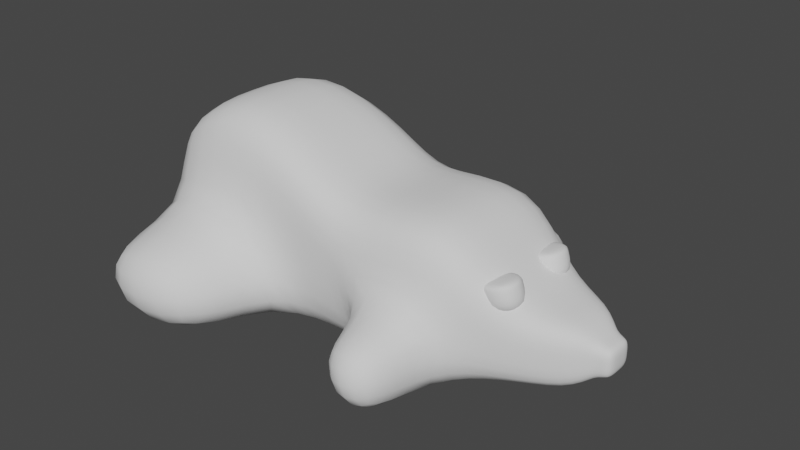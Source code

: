 # Source: Mole.blend  (saved by Blender 2.91.10; exported with 4.5.12 LTS)
import bpy
from mathutils import Matrix  # noqa: F401  (used for matrix-valued properties, if any)

bpy.ops.wm.read_factory_settings(use_empty=True)
scene = bpy.context.scene
scene.name = 'Scene'

# ---- collections
col_collection = bpy.data.collections.new('Collection'); scene.collection.children.link(col_collection)

# ---- world
world_world = bpy.data.worlds.new('World'); scene.world = world_world
world_world.use_nodes = True; world_world.node_tree.nodes.clear()
_N = world_world.node_tree.nodes; _L = world_world.node_tree.links
n0 = _N.new('ShaderNodeOutputWorld'); n0.name = 'World Output'; n0.location = (300, 300)
n1 = _N.new('ShaderNodeBackground'); n1.name = 'Background'; n1.location = (10, 300)
n1.inputs[0].default_value = (0.05088, 0.05088, 0.05088, 1.0)
_L.new(n1.outputs[0], n0.inputs[0])
n0.is_active_output = True
world_world.color = (0.05088, 0.05088, 0.05088)
world_world.use_sun_shadow = False
world_world.sun_shadow_jitter_overblur = 0.0

# ---- meshes
me_cube_001 = bpy.data.meshes.new('Cube.001')
me_cube_001.from_pydata([(-1.0, -1.0, -1.0), (-1.0, -1.0, 1.0), (1.0, -1.0, -1.0), (0.1084, -1.0, 1.61), (-1.0, 0.0, -1.0), (-1.0, 0.0, 1.0), (1.0, 0.0, -1.0), (0.1084, 0.0, 1.61), (3.1, 0.0, 1.0), (3.1, -1.0, 1.0), (3.1, -1.0, -1.0), (3.1, 0.0, -1.0), (1.229, -1.0, 1.114), (1.229, 0.0, 1.114), (1.786, 0.0, -1.0), (1.786, -1.0, -1.0), (1.78, -1.0, 0.6529), (2.443, 0.0, -1.0), (1.78, 0.0, 0.6529), (2.443, -1.0, -1.0), (3.701, 0.0, 0.09155), (3.701, -0.7215, 0.09155), (3.701, -0.7215, -0.7945), (3.701, 0.0, -0.7945), (4.371, 0.0, 0.02541), (4.371, -0.4389, 0.02541), (4.371, -0.4389, -0.7481), (4.371, 0.0, -0.7481), (-1.0, -1.0, 0.0), (0.5542, -1.0, 0.305), (-1.0, 0.0, 0.0), (3.1, -1.0, 0.0), (1.508, -1.0, 0.05725), (2.112, -1.0, -0.1735), (3.701, -0.7215, -0.3515), (4.371, -0.4389, -0.3613), (0.5542, -2.348, 0.305), (1.0, -2.348, -1.0), (-1.0, -2.348, -1.0), (-1.0, -2.348, 0.0), (3.1, -2.003, 0.0), (3.1, -2.003, -1.0), (2.443, -2.003, -1.0), (2.112, -2.003, -0.1735), (4.549, 0.0, -0.178), (4.549, -0.214, -0.178), (4.549, -0.214, -0.3613), (4.549, -0.214, -0.5447), (4.549, 0.0, -0.5447), (4.725, 0.0, -0.178), (4.725, -0.214, -0.178), (4.725, -0.214, -0.3613), (4.725, -0.214, -0.5447), (4.725, 0.0, -0.5447), (4.725, 0.0, -0.3613)], [], [(18, 16, 9, 8), (29, 3, 1, 28), (4, 6, 2, 0), (7, 5, 1, 3), (28, 1, 5, 30), (10, 11, 23, 22), (19, 17, 11, 10), (19, 10, 41, 42), (29, 2, 15, 32), (2, 6, 14, 15), (7, 3, 12, 13), (32, 15, 19, 33), (15, 14, 17, 19), (13, 12, 16, 18), (34, 22, 26, 35), (8, 9, 21, 20), (31, 10, 22, 34), (26, 27, 48, 47), (22, 23, 27, 26), (20, 21, 25, 24), (24, 25, 45, 44), (9, 31, 34, 21), (21, 34, 35, 25), (12, 32, 33, 16), (3, 29, 32, 12), (16, 33, 31, 9), (0, 28, 30, 4), (2, 29, 36, 37), (37, 36, 39, 38), (28, 0, 38, 39), (29, 28, 39, 36), (0, 2, 37, 38), (43, 42, 41, 40), (33, 19, 42, 43), (31, 33, 43, 40), (10, 31, 40, 41), (44, 45, 50, 49), (47, 48, 53, 52), (25, 35, 46, 45), (35, 26, 47, 46), (54, 49, 50, 51), (53, 54, 51, 52), (46, 47, 52, 51), (45, 46, 51, 50)])
me_cube_001.polygons.foreach_set('use_smooth', [True] * 44)
_uv = me_cube_001.uv_layers.new(name='UVMap')
_uv.uv.foreach_set('vector', [0.272, 0.6471, 0.272, 0.7199, 0.272, 0.7199, 0.272, 0.6471, 0.271, 0.7199, 0.272, 0.7199, 0.272, 0.8653, 0.271, 0.8653, 0.2678, 0.6471, 0.2699, 0.6471, 0.2699, 0.7199, 0.2678, 0.7199, 0.272, 0.6471, 0.2741, 0.6471, 0.2741, 0.7199, 0.272, 0.7199, 0.271, 0.2835, 0.272, 0.2835, 0.272, 0.3562, 0.271, 0.3562, 0.2699, 0.7199, 0.2699, 0.6471, 0.2699, 0.6471, 0.2699, 0.7199, 0.2699, 0.7199, 0.2699, 0.6471, 0.2699, 0.6471, 0.2699, 0.7199, 0.2699, 0.7199, 0.2699, 0.7199, 0.2699, 0.7199, 0.2699, 0.7199, 0.271, 0.7199, 0.2699, 0.7199, 0.2699, 0.7199, 0.271, 0.7199, 0.2699, 0.7199, 0.2699, 0.6471, 0.2699, 0.6471, 0.2699, 0.7199, 0.272, 0.6471, 0.272, 0.7199, 0.272, 0.7199, 0.272, 0.6471, 0.271, 0.7199, 0.2699, 0.7199, 0.2699, 0.7199, 0.271, 0.7199, 0.2699, 0.7199, 0.2699, 0.6471, 0.2699, 0.6471, 0.2699, 0.7199, 0.272, 0.6471, 0.272, 0.7199, 0.272, 0.7199, 0.272, 0.6471, 0.271, 0.7199, 0.2699, 0.7199, 0.2699, 0.7199, 0.271, 0.7199, 0.272, 0.6471, 0.272, 0.7199, 0.272, 0.7199, 0.272, 0.6471, 0.271, 0.7199, 0.2699, 0.7199, 0.2699, 0.7199, 0.271, 0.7199, 0.2699, 0.7199, 0.2699, 0.6471, 0.2699, 0.6471, 0.2699, 0.7199, 0.2699, 0.7199, 0.2699, 0.6471, 0.2699, 0.6471, 0.2699, 0.7199, 0.272, 0.6471, 0.272, 0.7199, 0.272, 0.7199, 0.272, 0.6471, 0.272, 0.6471, 0.272, 0.7199, 0.272, 0.7199, 0.272, 0.6471, 0.272, 0.7199, 0.271, 0.7199, 0.271, 0.7199, 0.272, 0.7199, 0.272, 0.7199, 0.271, 0.7199, 0.271, 0.7199, 0.272, 0.7199, 0.272, 0.7199, 0.271, 0.7199, 0.271, 0.7199, 0.272, 0.7199, 0.272, 0.7199, 0.271, 0.7199, 0.271, 0.7199, 0.272, 0.7199, 0.272, 0.7199, 0.271, 0.7199, 0.271, 0.7199, 0.272, 0.7199, 0.2699, 0.2835, 0.271, 0.2835, 0.271, 0.3562, 0.2699, 0.3562, 0.2699, 0.7199, 0.271, 0.7199, 0.271, 0.7199, 0.2699, 0.7199, 0.2699, 0.7199, 0.271, 0.7199, 0.271, 0.8653, 0.2699, 0.8653, 0.271, 0.2835, 0.2699, 0.2835, 0.2699, 0.2835, 0.271, 0.2835, 0.271, 0.7199, 0.271, 0.8653, 0.271, 0.8653, 0.271, 0.7199, 0.2678, 0.7199, 0.2699, 0.7199, 0.2699, 0.7199, 0.2678, 0.7199, 0.271, 0.7199, 0.2699, 0.7199, 0.2699, 0.7199, 0.271, 0.7199, 0.271, 0.7199, 0.2699, 0.7199, 0.2699, 0.7199, 0.271, 0.7199, 0.271, 0.7199, 0.271, 0.7199, 0.271, 0.7199, 0.271, 0.7199, 0.2699, 0.7199, 0.271, 0.7199, 0.271, 0.7199, 0.2699, 0.7199, 0.9013, 0.3247, 0.9013, 0.3974, 0.9013, 0.3974, 0.9013, 0.3247, 0.8992, 0.3974, 0.8992, 0.3247, 0.8992, 0.3247, 0.8992, 0.3974, 0.272, 0.7199, 0.271, 0.7199, 0.271, 0.7199, 0.272, 0.7199, 0.271, 0.7199, 0.2699, 0.7199, 0.2699, 0.7199, 0.271, 0.7199, 0.9003, 0.3247, 0.9013, 0.3247, 0.9013, 0.3974, 0.9003, 0.3974, 0.8992, 0.3247, 0.9003, 0.3247, 0.9003, 0.3974, 0.8992, 0.3974, 0.9003, 0.3974, 0.8992, 0.3974, 0.8992, 0.3974, 0.9003, 0.3974, 0.9013, 0.3974, 0.9003, 0.3974, 0.9003, 0.3974, 0.9013, 0.3974])
me_cube_001.use_remesh_fix_poles = True
me_cube_001.use_remesh_preserve_attributes = False
me_cube_001.use_mirror_vertex_groups = False
me_cube_001.update()
me_cube_002 = bpy.data.meshes.new('Cube.002')
me_cube_002.from_pydata([(-1.0, -1.0, -1.0), (-1.172, -1.0, 0.2473), (-1.0, 1.0, -1.0), (-1.172, 1.0, 0.2473), (1.0, -1.0, -1.0), (0.8276, -1.0, 0.2473), (1.0, 1.0, -1.0), (0.8276, 1.0, 0.2473), (-1.172, -1.0, 0.5638), (-1.172, 1.0, 0.5638), (0.8276, 1.0, 0.5638), (0.8276, -1.0, 0.5638)], [], [(0, 1, 3, 2), (2, 3, 7, 6), (6, 7, 5, 4), (4, 5, 1, 0), (2, 6, 4, 0), (1, 5, 11, 8), (10, 9, 8, 11), (7, 3, 9, 10), (5, 7, 10, 11), (3, 1, 8, 9)])
me_cube_002.polygons.foreach_set('use_smooth', [True] * 10)
_uv = me_cube_002.uv_layers.new(name='UVMap')
_uv.uv.foreach_set('vector', [0.2412, 0.08766, 0.2447, 0.08766, 0.2447, 0.2855, 0.2412, 0.2855, 0.2412, 0.2855, 0.2447, 0.2855, 0.2447, 0.4833, 0.2412, 0.4833, 0.2412, 0.4833, 0.2447, 0.4833, 0.2447, 0.6811, 0.2412, 0.6811, 0.2412, 0.6811, 0.2447, 0.6811, 0.2447, 0.8789, 0.2412, 0.8789, 0.2377, 0.4833, 0.2412, 0.4833, 0.2412, 0.6811, 0.2377, 0.6811, 0.2447, 0.8789, 0.2447, 0.6811, 0.2447, 0.6811, 0.2447, 0.8789, 0.2447, 0.4833, 0.2483, 0.4833, 0.2483, 0.6811, 0.2447, 0.6811, 0.2447, 0.4833, 0.2447, 0.2855, 0.2447, 0.2855, 0.2447, 0.4833, 0.2447, 0.6811, 0.2447, 0.4833, 0.2447, 0.4833, 0.2447, 0.6811, 0.2447, 0.2855, 0.2447, 0.08766, 0.2447, 0.08766, 0.2447, 0.2855])
me_cube_002.use_remesh_fix_poles = True
me_cube_002.use_remesh_preserve_attributes = False
me_cube_002.use_mirror_vertex_groups = False
me_cube_002.update()
me_cube_003 = bpy.data.meshes.new('Cube.003')
me_cube_003.from_pydata([(-1.0, -1.0, -1.0), (-1.172, -1.0, 0.2473), (-1.0, 1.0, -1.0), (-1.172, 1.0, 0.2473), (1.0, -1.0, -1.0), (0.8276, -1.0, 0.2473), (1.0, 1.0, -1.0), (0.8276, 1.0, 0.2473), (-1.172, -1.0, 0.5638), (-1.172, 1.0, 0.5638), (0.8276, 1.0, 0.5638), (0.8276, -1.0, 0.5638)], [], [(0, 1, 3, 2), (2, 3, 7, 6), (6, 7, 5, 4), (4, 5, 1, 0), (2, 6, 4, 0), (1, 5, 11, 8), (10, 9, 8, 11), (7, 3, 9, 10), (5, 7, 10, 11), (3, 1, 8, 9)])
me_cube_003.polygons.foreach_set('use_smooth', [True] * 10)
_uv = me_cube_003.uv_layers.new(name='UVMap')
_uv.uv.foreach_set('vector', [0.2412, 0.08766, 0.2447, 0.08766, 0.2447, 0.2855, 0.2412, 0.2855, 0.2412, 0.2855, 0.2447, 0.2855, 0.2447, 0.4833, 0.2412, 0.4833, 0.2412, 0.4833, 0.2447, 0.4833, 0.2447, 0.6811, 0.2412, 0.6811, 0.2412, 0.6811, 0.2447, 0.6811, 0.2447, 0.8789, 0.2412, 0.8789, 0.2377, 0.4833, 0.2412, 0.4833, 0.2412, 0.6811, 0.2377, 0.6811, 0.2447, 0.8789, 0.2447, 0.6811, 0.2447, 0.6811, 0.2447, 0.8789, 0.2447, 0.4833, 0.2483, 0.4833, 0.2483, 0.6811, 0.2447, 0.6811, 0.2447, 0.4833, 0.2447, 0.2855, 0.2447, 0.2855, 0.2447, 0.4833, 0.2447, 0.6811, 0.2447, 0.4833, 0.2447, 0.4833, 0.2447, 0.6811, 0.2447, 0.2855, 0.2447, 0.08766, 0.2447, 0.08766, 0.2447, 0.2855])
me_cube_003.use_remesh_fix_poles = True
me_cube_003.use_remesh_preserve_attributes = False
me_cube_003.use_mirror_vertex_groups = False
me_cube_003.update()
arm_armature_001 = bpy.data.armatures.new('Armature.001')  # bones are not reproduced

# ---- objects
ob_cube = bpy.data.objects.new('Cube', me_cube_001)
ob_empty = bpy.data.objects.new('Empty', None)
ob_cube_001 = bpy.data.objects.new('Cube.001', me_cube_002)
ob_cube_002 = bpy.data.objects.new('Cube.002', me_cube_003)
ob_armature_001 = bpy.data.objects.new('Armature.001', arm_armature_001)

# ---- transforms, parenting, visibility, modifiers, constraints
ob_cube.location = (0.0, 0.0, 0.0)
ob_cube.scale = (0.6824, 0.6824, 0.6824)
ob_cube.lineart.crease_threshold = 0.0
_m = ob_cube.modifiers.new('Subdivision', 'SUBSURF')
_m.uv_smooth = 'PRESERVE_CORNERS'
_m = ob_cube.modifiers.new('Mirror', 'MIRROR')
_m.use_axis = (False, True, False)
_m.use_clip = True
ob_empty.location = (-3.426, -2.445, 1.579)
ob_empty.rotation_euler = (1.142, 0.007225, 2.136)
ob_empty.empty_display_type = 'IMAGE'
ob_empty.empty_display_size = 5.0
ob_empty.lineart.crease_threshold = 0.0
ob_cube_001.location = (2.471, -0.325, 0.1712)
ob_cube_001.rotation_euler = (0.0, -0.2252, 0.0)
ob_cube_001.scale = (0.161, 0.161, 0.161)
ob_cube_001.lineart.crease_threshold = 0.0
_m = ob_cube_001.modifiers.new('Subdivision', 'SUBSURF')
_m.uv_smooth = 'PRESERVE_CORNERS'
ob_cube_002.location = (2.471, 0.2531, 0.1712)
ob_cube_002.rotation_euler = (0.0, -0.2252, 0.0)
ob_cube_002.scale = (0.161, 0.161, 0.161)
ob_cube_002.lineart.crease_threshold = 0.0
_m = ob_cube_002.modifiers.new('Subdivision', 'SUBSURF')
_m.uv_smooth = 'PRESERVE_CORNERS'
ob_armature_001.location = (0.0, 0.0, 0.0)
ob_armature_001.show_in_front = True
ob_armature_001.lineart.crease_threshold = 0.0

# ---- collection membership
col_collection.objects.link(ob_cube)
col_collection.objects.link(ob_empty)
col_collection.objects.link(ob_cube_001)
col_collection.objects.link(ob_cube_002)
col_collection.objects.link(ob_armature_001)

# ---- scene / render settings (as saved in the file)
scene.frame_start = 1; scene.frame_end = 250; scene.frame_set(1)
scene.render.engine = 'BLENDER_EEVEE_NEXT'
scene.cycles.use_denoising = False
scene.cycles.samples = 128
scene.cycles.sampling_pattern = 'TABULATED_SOBOL'
scene.cycles.use_adaptive_sampling = False
scene.cycles.use_light_tree = False
scene.view_settings.view_transform = 'Filmic'
bpy.context.view_layer.update()

# ---- added for rendering (the .blend has no active camera and no usable light): camera, sun
cam_auto = bpy.data.cameras.new('AutoCamera')
cam_auto.lens = 50.0
cam_auto.sensor_width = 36.0
cam_auto.clip_end = 1000.0
ob_auto_camera = bpy.data.objects.new('AutoCamera', cam_auto)
scene.collection.objects.link(ob_auto_camera)
ob_auto_camera.location = (6.10915, -5.80592, 4.01589)
ob_auto_camera.rotation_euler = (1.09748, -7.21219e-08, 0.694738)
scene.camera = ob_auto_camera
light_auto_sun = bpy.data.lights.new('AutoSun', 'SUN')
light_auto_sun.energy = 3.0
light_auto_sun.angle = 0.0523599
ob_auto_sun = bpy.data.objects.new('AutoSun', light_auto_sun)
scene.collection.objects.link(ob_auto_sun)
ob_auto_sun.rotation_euler = (0.872665, 0.174533, 0.523599)
bpy.context.view_layer.update()
